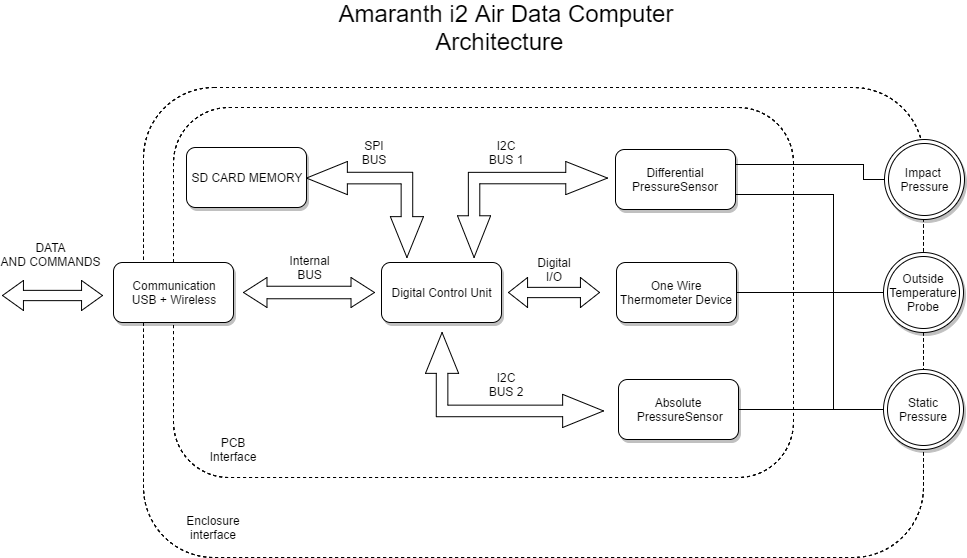

The diagram above was exported from draw.io. Its source (the exported page's mxGraphModel, read from the mxfile embedded in the PNG):
<mxGraphModel dx="2066" dy="1168" grid="1" gridSize="10" guides="1" tooltips="1" connect="1" arrows="1" fold="1" page="1" pageScale="1" pageWidth="1169" pageHeight="826" background="#ffffff" math="0" shadow="0">
  <root>
    <mxCell id="0" />
    <mxCell id="1" parent="0" />
    <mxCell id="54" value="" style="rounded=1;whiteSpace=wrap;html=1;dashed=1;" parent="1" vertex="1">
      <mxGeometry x="214" y="100" width="780" height="470" as="geometry" />
    </mxCell>
    <mxCell id="32" value="" style="rounded=1;whiteSpace=wrap;html=1;dashed=1;" parent="1" vertex="1">
      <mxGeometry x="244" y="120" width="620" height="370" as="geometry" />
    </mxCell>
    <mxCell id="2" value="&lt;font style=&quot;font-size: 24px&quot;&gt;Amaranth i2 Air Data Computer Architecture &amp;nbsp;&lt;/font&gt;" style="text;html=1;strokeColor=none;fillColor=none;align=center;verticalAlign=middle;whiteSpace=wrap;" parent="1" vertex="1">
      <mxGeometry x="402" y="30" width="350" height="20" as="geometry" />
    </mxCell>
    <mxCell id="4" value="Digital Control Unit" style="rounded=1;whiteSpace=wrap;html=1;shadow=1;" parent="1" vertex="1">
      <mxGeometry x="452" y="275" width="120" height="60" as="geometry" />
    </mxCell>
    <mxCell id="7" value="Communication&lt;div&gt;USB + Wireless&lt;/div&gt;" style="rounded=1;whiteSpace=wrap;html=1;shadow=1;" parent="1" vertex="1">
      <mxGeometry x="184" y="275" width="120" height="60" as="geometry" />
    </mxCell>
    <mxCell id="9" value="" style="shape=doubleArrow;whiteSpace=wrap;html=1;arrowWidth=0.417593722873255;arrowSize=0.17928354976741195;" parent="1" vertex="1">
      <mxGeometry x="314" y="290" width="131" height="30" as="geometry" />
    </mxCell>
    <mxCell id="49" style="edgeStyle=orthogonalEdgeStyle;rounded=0;html=1;exitX=1;exitY=0.25;entryX=0;entryY=0.5;jettySize=auto;orthogonalLoop=1;endArrow=none;endFill=0;" parent="1" source="12" target="40" edge="1">
      <mxGeometry relative="1" as="geometry">
        <Array as="points">
          <mxPoint x="934" y="177" />
          <mxPoint x="934" y="192" />
        </Array>
      </mxGeometry>
    </mxCell>
    <mxCell id="12" value="Differential PressureSensor" style="rounded=1;whiteSpace=wrap;html=1;shadow=1;" parent="1" vertex="1">
      <mxGeometry x="686" y="162" width="120" height="60" as="geometry" />
    </mxCell>
    <mxCell id="13" value="Internal BUS" style="text;html=1;strokeColor=none;fillColor=none;align=center;verticalAlign=middle;whiteSpace=wrap;" parent="1" vertex="1">
      <mxGeometry x="360" y="270" width="40" height="20" as="geometry" />
    </mxCell>
    <mxCell id="21" value="" style="html=1;shadow=0;dashed=0;align=center;verticalAlign=middle;shape=mxgraph.arrows2.bendDoubleArrow;dy=5.72;dx=41.73;arrowHead=33.14;rounded=0;" parent="1" vertex="1">
      <mxGeometry x="528" y="174" width="150" height="96" as="geometry" />
    </mxCell>
    <mxCell id="22" value="I2C BUS 1" style="text;html=1;strokeColor=none;fillColor=none;align=center;verticalAlign=middle;whiteSpace=wrap;" parent="1" vertex="1">
      <mxGeometry x="557" y="155" width="40" height="20" as="geometry" />
    </mxCell>
    <mxCell id="50" style="edgeStyle=orthogonalEdgeStyle;rounded=0;html=1;exitX=1;exitY=0.5;entryX=0;entryY=0.5;endArrow=none;endFill=0;jettySize=auto;orthogonalLoop=1;" parent="1" source="23" target="41" edge="1">
      <mxGeometry relative="1" as="geometry" />
    </mxCell>
    <mxCell id="23" value="Absolute &amp;nbsp;PressureSensor" style="rounded=1;whiteSpace=wrap;html=1;shadow=1;" parent="1" vertex="1">
      <mxGeometry x="689" y="392" width="120" height="60" as="geometry" />
    </mxCell>
    <mxCell id="24" value="" style="html=1;shadow=0;dashed=0;align=center;verticalAlign=middle;shape=mxgraph.arrows2.bendDoubleArrow;dy=5.79;dx=40.86;arrowHead=33.14;rounded=0;direction=north;" parent="1" vertex="1">
      <mxGeometry x="496" y="345" width="178" height="95" as="geometry" />
    </mxCell>
    <mxCell id="25" value="I2C BUS 2" style="text;html=1;strokeColor=none;fillColor=none;align=center;verticalAlign=middle;whiteSpace=wrap;" parent="1" vertex="1">
      <mxGeometry x="557" y="387" width="40" height="20" as="geometry" />
    </mxCell>
    <mxCell id="27" value="One Wire Thermometer Device" style="rounded=1;whiteSpace=wrap;html=1;shadow=1;" parent="1" vertex="1">
      <mxGeometry x="687" y="275" width="120" height="60" as="geometry" />
    </mxCell>
    <mxCell id="28" value="" style="shape=doubleArrow;whiteSpace=wrap;html=1;arrowWidth=0.3428571428571407;arrowSize=0.20952380952380925;" parent="1" vertex="1">
      <mxGeometry x="579" y="290" width="91" height="30" as="geometry" />
    </mxCell>
    <mxCell id="29" value="Digital I/O" style="text;html=1;strokeColor=none;fillColor=none;align=center;verticalAlign=middle;whiteSpace=wrap;" parent="1" vertex="1">
      <mxGeometry x="605" y="272" width="40" height="20" as="geometry" />
    </mxCell>
    <mxCell id="30" value="" style="shape=doubleArrow;whiteSpace=wrap;html=1;arrowWidth=0.3428571428571407;arrowSize=0.20952380952380925;" parent="1" vertex="1">
      <mxGeometry x="73" y="293" width="100" height="30" as="geometry" />
    </mxCell>
    <mxCell id="33" value="DATA AND&amp;nbsp;&lt;span&gt;COMMANDS&lt;/span&gt;" style="text;html=1;strokeColor=none;fillColor=none;align=center;verticalAlign=middle;whiteSpace=wrap;" parent="1" vertex="1">
      <mxGeometry x="101" y="257" width="40" height="20" as="geometry" />
    </mxCell>
    <mxCell id="36" value="SD CARD MEMORY" style="rounded=1;whiteSpace=wrap;html=1;shadow=1;" parent="1" vertex="1">
      <mxGeometry x="257" y="160" width="120" height="60" as="geometry" />
    </mxCell>
    <mxCell id="37" value="" style="html=1;shadow=0;dashed=0;align=center;verticalAlign=middle;shape=mxgraph.arrows2.bendDoubleArrow;dy=5.79;dx=40.86;arrowHead=33.14;rounded=0;direction=south;" parent="1" vertex="1">
      <mxGeometry x="377" y="174" width="117" height="96" as="geometry" />
    </mxCell>
    <mxCell id="38" value="SPI BUS" style="text;html=1;strokeColor=none;fillColor=none;align=center;verticalAlign=middle;whiteSpace=wrap;" parent="1" vertex="1">
      <mxGeometry x="425" y="155" width="40" height="20" as="geometry" />
    </mxCell>
    <mxCell id="40" value="Impact&amp;nbsp;&lt;div&gt;&lt;span&gt;Pressure&lt;/span&gt;&lt;/div&gt;" style="ellipse;shape=doubleEllipse;whiteSpace=wrap;html=1;shadow=1;" parent="1" vertex="1">
      <mxGeometry x="955" y="152" width="80" height="80" as="geometry" />
    </mxCell>
    <mxCell id="51" style="edgeStyle=orthogonalEdgeStyle;rounded=0;html=1;exitX=0;exitY=0.5;endArrow=none;endFill=0;jettySize=auto;orthogonalLoop=1;entryX=1;entryY=0.75;" parent="1" source="41" target="12" edge="1">
      <mxGeometry relative="1" as="geometry">
        <mxPoint x="884" y="200.0000000000001" as="targetPoint" />
        <Array as="points">
          <mxPoint x="904" y="422" />
          <mxPoint x="904" y="207" />
        </Array>
      </mxGeometry>
    </mxCell>
    <mxCell id="41" value="Static Pressure" style="ellipse;shape=doubleEllipse;whiteSpace=wrap;html=1;shadow=1;" parent="1" vertex="1">
      <mxGeometry x="954" y="382" width="80" height="80" as="geometry" />
    </mxCell>
    <mxCell id="53" style="edgeStyle=none;rounded=0;html=1;exitX=0;exitY=0.5;entryX=1;entryY=0.5;endArrow=none;endFill=0;jettySize=auto;orthogonalLoop=1;" parent="1" source="52" target="27" edge="1">
      <mxGeometry relative="1" as="geometry" />
    </mxCell>
    <mxCell id="52" value="Outside Temperature&lt;div&gt;Probe&lt;/div&gt;" style="ellipse;shape=doubleEllipse;whiteSpace=wrap;html=1;shadow=1;" parent="1" vertex="1">
      <mxGeometry x="954" y="265" width="80" height="80" as="geometry" />
    </mxCell>
    <mxCell id="55" value="Enclosure interface" style="text;html=1;strokeColor=none;fillColor=none;align=center;verticalAlign=middle;whiteSpace=wrap;shadow=0;glass=0;" parent="1" vertex="1">
      <mxGeometry x="264" y="530" width="40" height="20" as="geometry" />
    </mxCell>
    <mxCell id="56" value="PCB Interface" style="text;html=1;strokeColor=none;fillColor=none;align=center;verticalAlign=middle;whiteSpace=wrap;shadow=0;glass=0;" parent="1" vertex="1">
      <mxGeometry x="284" y="452" width="40" height="20" as="geometry" />
    </mxCell>
  </root>
</mxGraphModel>